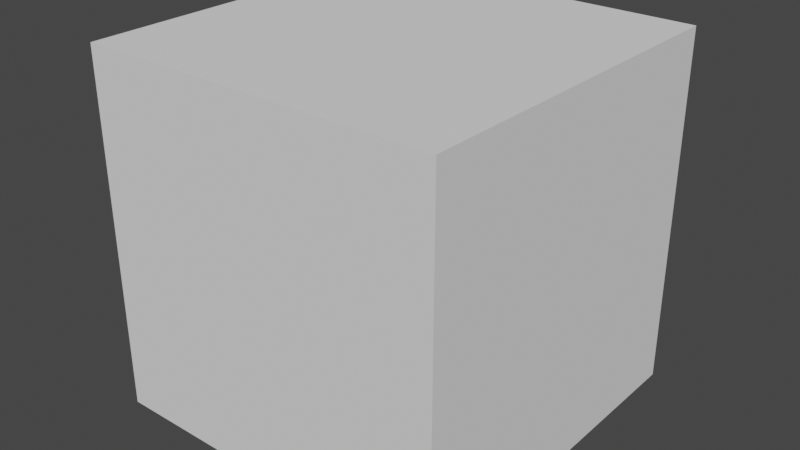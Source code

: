 # Source: Test.blend  (saved by Blender 2.93.20; exported with 4.5.12 LTS)
import bpy
from mathutils import Matrix  # noqa: F401  (used for matrix-valued properties, if any)

bpy.ops.wm.read_factory_settings(use_empty=True)
scene = bpy.context.scene
scene.name = 'Scene'

# ---- collections
col_collection = bpy.data.collections.new('Collection'); scene.collection.children.link(col_collection)

# ---- world
world_world = bpy.data.worlds.new('World'); scene.world = world_world
world_world.use_nodes = True; world_world.node_tree.nodes.clear()
_N = world_world.node_tree.nodes; _L = world_world.node_tree.links
n0 = _N.new('ShaderNodeOutputWorld'); n0.name = 'World Output'; n0.location = (300, 300)
n1 = _N.new('ShaderNodeBackground'); n1.name = 'Background'; n1.location = (10, 300)
n1.inputs[0].default_value = (0.05088, 0.05088, 0.05088, 1.0)
_L.new(n1.outputs[0], n0.inputs[0])
n0.is_active_output = True
world_world.color = (0.05088, 0.05088, 0.05088)
world_world.use_sun_shadow = False
world_world.sun_shadow_jitter_overblur = 0.0

# ---- meshes
me_cube = bpy.data.meshes.new('Cube')
me_cube.from_pydata([(-1.0, -1.0, -1.0), (-1.0, -1.0, 1.0), (-1.0, 1.0, -1.0), (-1.0, 1.0, 1.0), (1.0, -1.0, -1.0), (1.0, -1.0, 1.0), (1.0, 1.0, -1.0), (1.0, 1.0, 1.0)], [], [(0, 1, 3, 2), (2, 3, 7, 6), (6, 7, 5, 4), (4, 5, 1, 0), (2, 6, 4, 0), (7, 3, 1, 5)])
_uv = me_cube.uv_layers.new(name='UVMap')
_uv.uv.foreach_set('vector', [0.375, 0.0, 0.625, 0.0, 0.625, 0.25, 0.375, 0.25, 0.375, 0.25, 0.625, 0.25, 0.625, 0.5, 0.375, 0.5, 0.375, 0.5, 0.625, 0.5, 0.625, 0.75, 0.375, 0.75, 0.375, 0.75, 0.625, 0.75, 0.625, 1.0, 0.375, 1.0, 0.125, 0.5, 0.375, 0.5, 0.375, 0.75, 0.125, 0.75, 0.625, 0.5, 0.875, 0.5, 0.875, 0.75, 0.625, 0.75])
me_cube.use_remesh_fix_poles = True
me_cube.use_remesh_preserve_attributes = False
me_cube.update()

# ---- objects
ob_cube = bpy.data.objects.new('Cube', me_cube)

# ---- transforms, parenting, visibility, modifiers, constraints
ob_cube.location = (0.0, 0.0, 0.0)

# ---- collection membership
col_collection.objects.link(ob_cube)

# ---- scene / render settings (as saved in the file)
scene.frame_start = 1; scene.frame_end = 250; scene.frame_set(1)
scene.render.engine = 'BLENDER_EEVEE_NEXT'
scene.render.resolution_percentage = 60
scene.cycles.use_denoising = False
scene.cycles.samples = 128
scene.cycles.sampling_pattern = 'TABULATED_SOBOL'
scene.cycles.use_adaptive_sampling = False
scene.cycles.use_light_tree = False
scene.view_settings.view_transform = 'Filmic'
bpy.context.view_layer.update()

# ---- added for rendering (the .blend has no active camera and no usable light): camera, sun
cam_auto = bpy.data.cameras.new('AutoCamera')
cam_auto.lens = 50.0
cam_auto.sensor_width = 36.0
cam_auto.clip_end = 1000.0
ob_auto_camera = bpy.data.objects.new('AutoCamera', cam_auto)
scene.collection.objects.link(ob_auto_camera)
ob_auto_camera.location = (3.20507, -3.84609, 2.56406)
ob_auto_camera.rotation_euler = (1.09748, -7.21219e-08, 0.694738)
scene.camera = ob_auto_camera
light_auto_sun = bpy.data.lights.new('AutoSun', 'SUN')
light_auto_sun.energy = 3.0
light_auto_sun.angle = 0.0523599
ob_auto_sun = bpy.data.objects.new('AutoSun', light_auto_sun)
scene.collection.objects.link(ob_auto_sun)
ob_auto_sun.rotation_euler = (0.872665, 0.174533, 0.523599)
bpy.context.view_layer.update()
